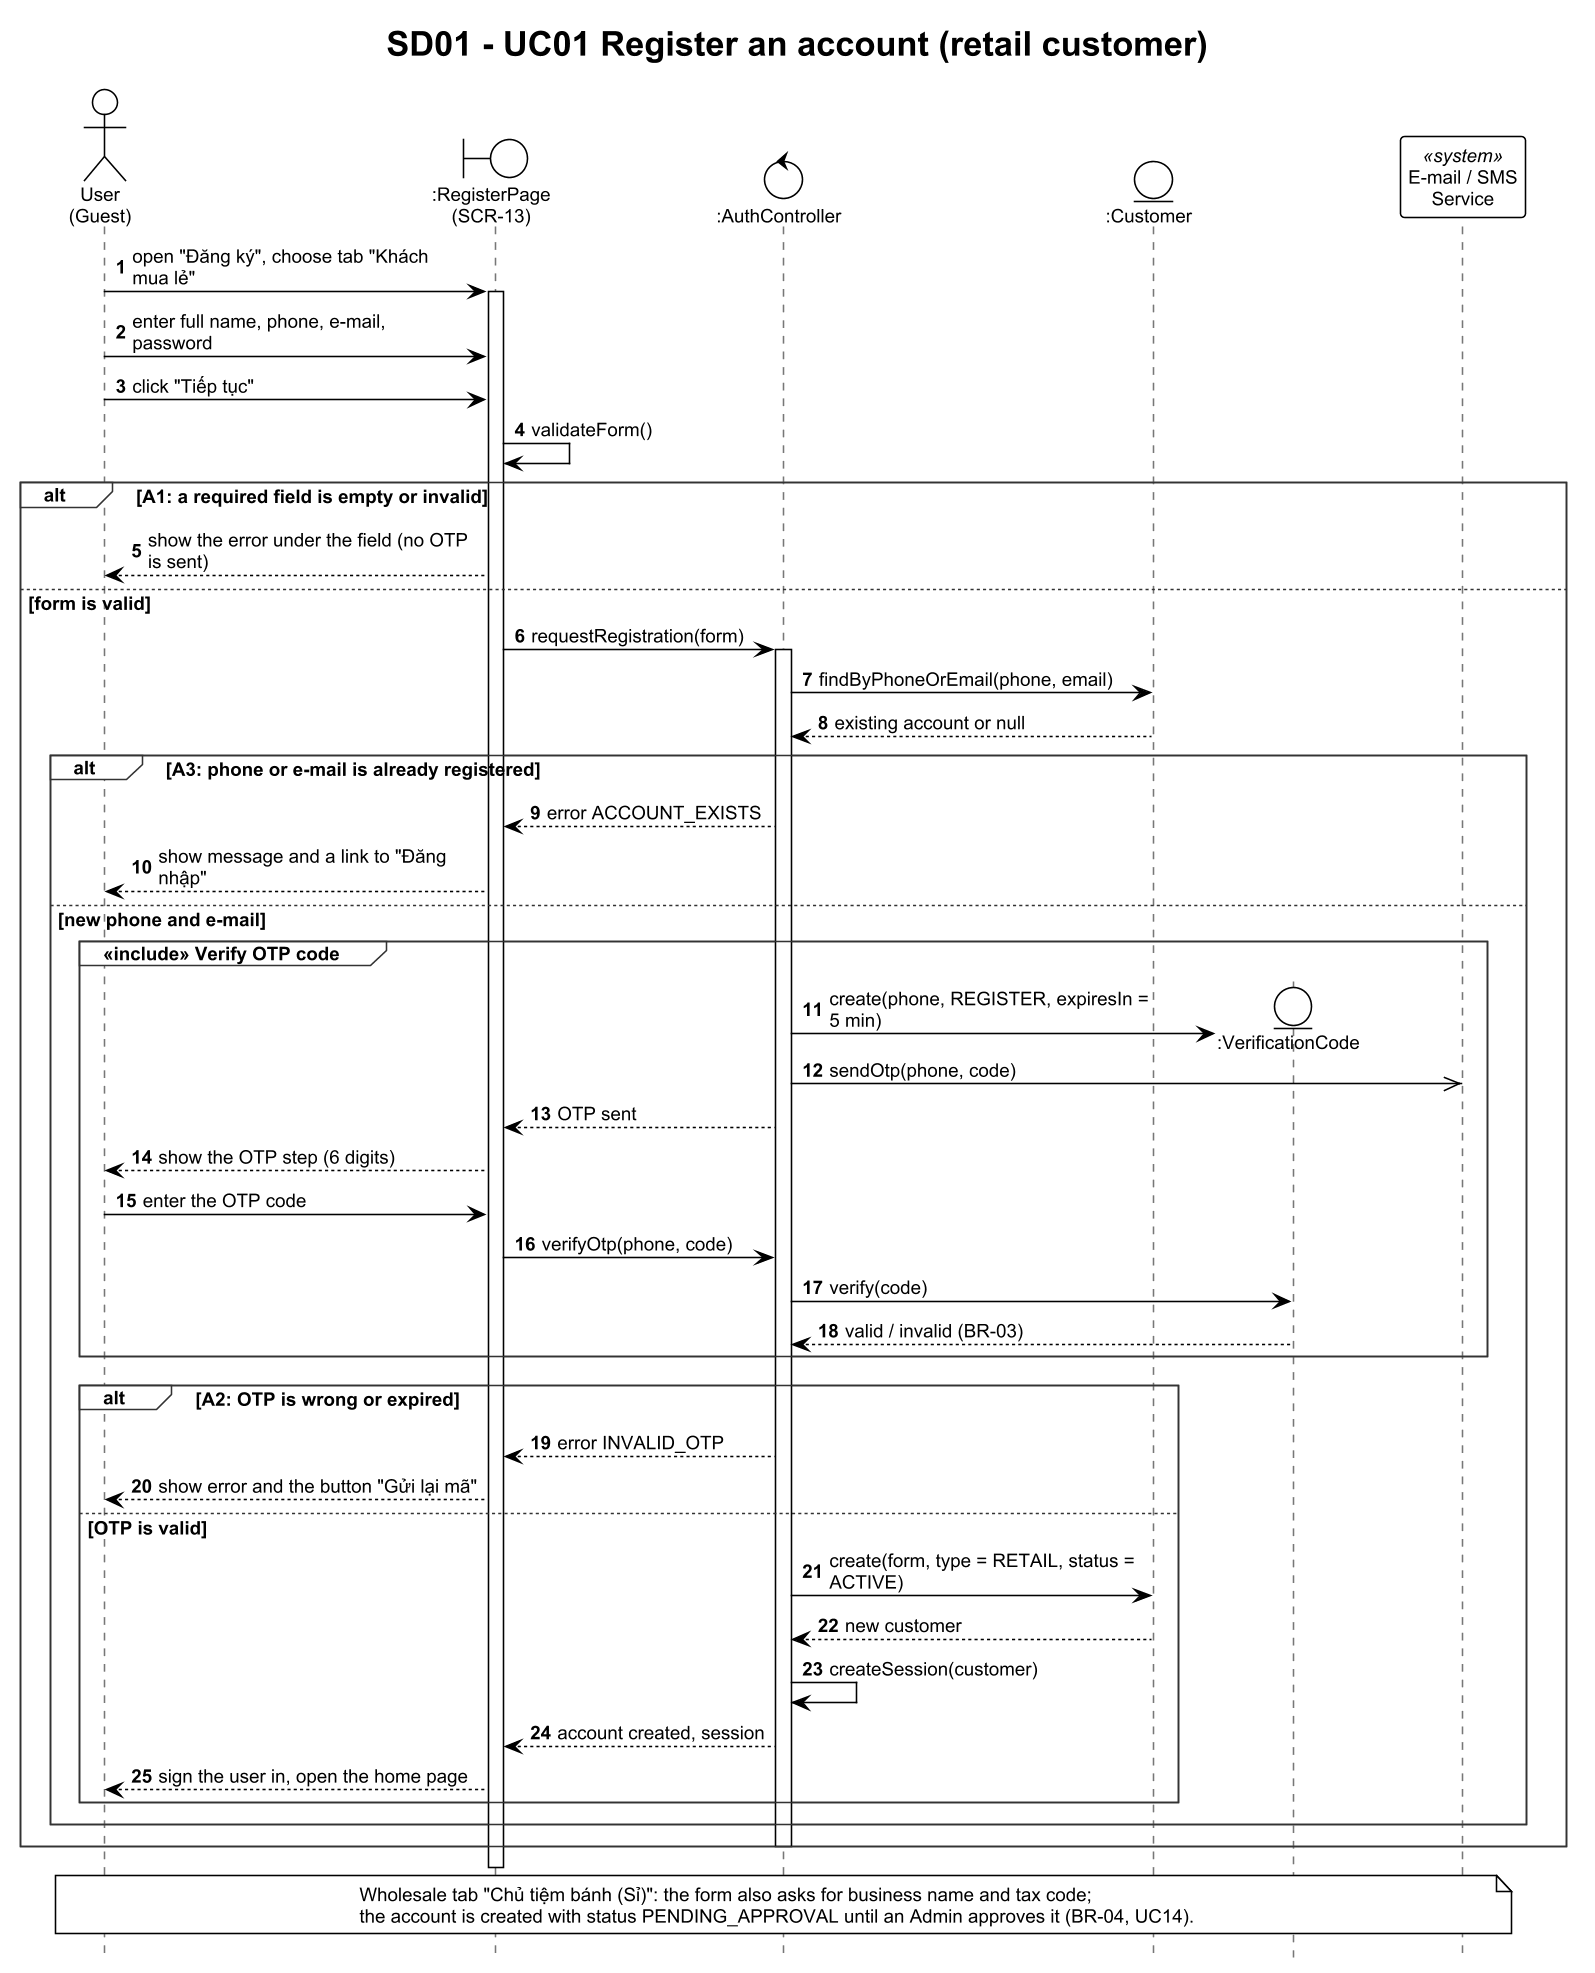

The diagram above was rendered by PlantUML. Its source (embedded in the PNG):
@startuml SD01_UC01_Register
!theme plain
skinparam dpi 150
skinparam defaultFontName Arial
skinparam defaultFontSize 12
skinparam shadowing false
skinparam sequenceMessageAlign left
skinparam responseMessageBelowArrow true
skinparam maxMessageSize 210
skinparam sequence {
  LifeLineBorderColor #777777
  GroupBorderColor #333333
  GroupHeaderFontStyle bold
}
hide footbox
autonumber
title SD01 - UC01 Register an account (retail customer)
actor "User\n(Guest)" as U
boundary ":RegisterPage\n(SCR-13)" as UI
control ":AuthController" as C
entity ":Customer" as CUS
entity ":VerificationCode" as VC
participant "E-mail / SMS\nService" as MAIL <<system>>

U -> UI : open "Đăng ký", choose tab "Khách mua lẻ"
activate UI
U -> UI : enter full name, phone, e-mail, password
U -> UI : click "Tiếp tục"
UI -> UI : validateForm()
alt A1: a required field is empty or invalid
  UI --> U : show the error under the field (no OTP is sent)
else form is valid
  UI -> C : requestRegistration(form)
  activate C
  C -> CUS : findByPhoneOrEmail(phone, email)
  CUS --> C : existing account or null
  alt A3: phone or e-mail is already registered
    C --> UI : error ACCOUNT_EXISTS
    UI --> U : show message and a link to "Đăng nhập"
  else new phone and e-mail
    group <<include>> Verify OTP code
      C -> VC ** : create(phone, REGISTER, expiresIn = 5 min)
      C ->> MAIL : sendOtp(phone, code)
      C --> UI : OTP sent
      UI --> U : show the OTP step (6 digits)
      U -> UI : enter the OTP code
      UI -> C : verifyOtp(phone, code)
      C -> VC : verify(code)
      VC --> C : valid / invalid (BR-03)
    end
    alt A2: OTP is wrong or expired
      C --> UI : error INVALID_OTP
      UI --> U : show error and the button "Gửi lại mã"
    else OTP is valid
      C -> CUS : create(form, type = RETAIL, status = ACTIVE)
      CUS --> C : new customer
      C -> C : createSession(customer)
      C --> UI : account created, session
      UI --> U : sign the user in, open the home page
    end
  end
  deactivate C
end
deactivate UI
note over U, MAIL
  Wholesale tab "Chủ tiệm bánh (Sỉ)": the form also asks for business name and tax code;
  the account is created with status PENDING_APPROVAL until an Admin approves it (BR-04, UC14).
end note
@enduml